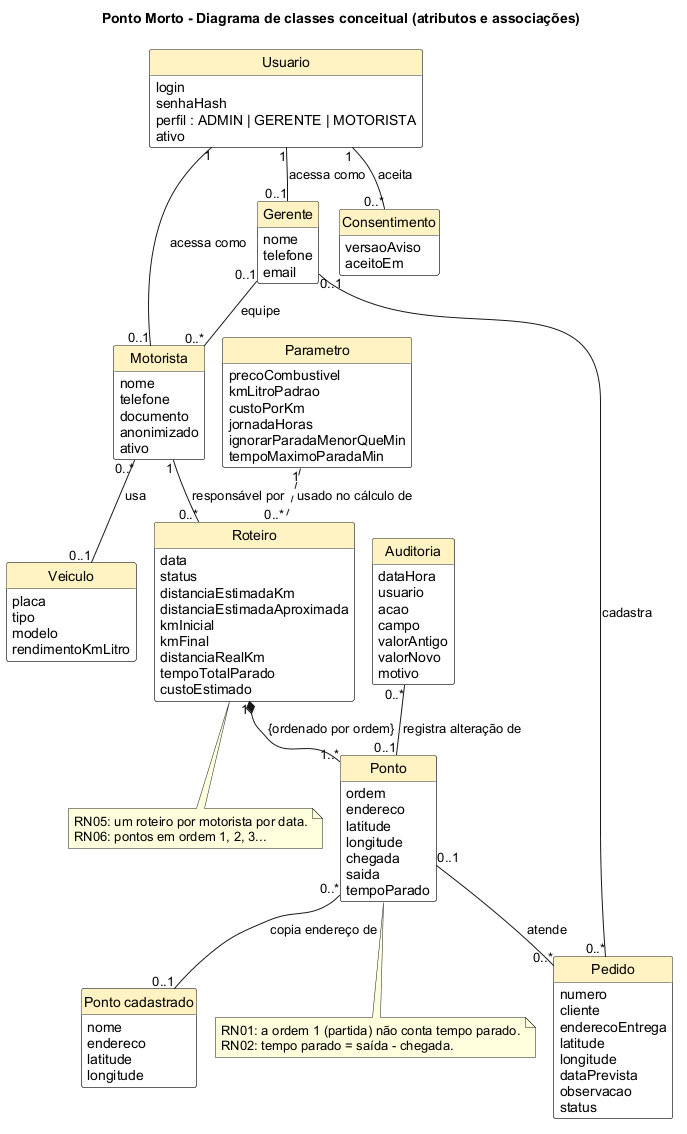

The diagram above was rendered by PlantUML. Its source (embedded in the PNG):
@startuml classes-conceitual
!pragma layout smetana
title Ponto Morto - Diagrama de classes conceitual (atributos e associações)
skinparam shadowing false
skinparam defaultFontName Arial
skinparam classAttributeIconSize 0
hide methods
hide circle
skinparam class {
  BackgroundColor #FFFFFF
  BorderColor #2B2F33
  HeaderBackgroundColor #FFF3C4
}

class Usuario {
  login
  senhaHash
  perfil : ADMIN | GERENTE | MOTORISTA
  ativo
}

class Gerente {
  nome
  telefone
  email
}

class Motorista {
  nome
  telefone
  documento
  anonimizado
  ativo
}

class Veiculo {
  placa
  tipo
  modelo
  rendimentoKmLitro
}

class Roteiro {
  data
  status
  distanciaEstimadaKm
  distanciaEstimadaAproximada
  kmInicial
  kmFinal
  distanciaRealKm
  tempoTotalParado
  custoEstimado
}

class Ponto {
  ordem
  endereco
  latitude
  longitude
  chegada
  saida
  tempoParado
}

class Pedido {
  numero
  cliente
  enderecoEntrega
  latitude
  longitude
  dataPrevista
  observacao
  status
}

class "Ponto cadastrado" as Local {
  nome
  endereco
  latitude
  longitude
}

class Parametro {
  precoCombustivel
  kmLitroPadrao
  custoPorKm
  jornadaHoras
  ignorarParadaMenorQueMin
  tempoMaximoParadaMin
}

class Auditoria {
  dataHora
  usuario
  acao
  campo
  valorAntigo
  valorNovo
  motivo
}

class Consentimento {
  versaoAviso
  aceitoEm
}

Usuario "1" -- "0..1" Gerente : acessa como >
Usuario "1" -- "0..1" Motorista : acessa como >
Usuario "1" -- "0..*" Consentimento : aceita >
Gerente "0..1" -- "0..*" Motorista : equipe >
Motorista "0..*" -- "0..1" Veiculo : usa >
Motorista "1" -- "0..*" Roteiro : responsável por >
Roteiro "1" *-- "1..*" Ponto : {ordenado por ordem}
Ponto "0..1" -- "0..*" Pedido : atende >
Ponto "0..*" -- "0..1" Local : copia endereço de >
Gerente "0..1" -- "0..*" Pedido : cadastra >
Auditoria "0..*" -- "0..1" Ponto : registra alteração de >
Parametro "1" .. "0..*" Roteiro : usado no cálculo de >

note bottom of Roteiro
  RN05: um roteiro por motorista por data.
  RN06: pontos em ordem 1, 2, 3...
end note
note bottom of Ponto
  RN01: a ordem 1 (partida) não conta tempo parado.
  RN02: tempo parado = saída - chegada.
end note
@enduml